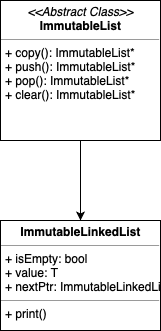

The diagram above was exported from draw.io. Its source (the exported page's mxGraphModel, read from the mxfile embedded in the PNG):
<mxGraphModel dx="770" dy="559" grid="1" gridSize="10" guides="1" tooltips="1" connect="1" arrows="1" fold="1" page="1" pageScale="1" pageWidth="827" pageHeight="1169" math="0" shadow="0">
  <root>
    <mxCell id="WIyWlLk6GJQsqaUBKTNV-0" />
    <mxCell id="WIyWlLk6GJQsqaUBKTNV-1" parent="WIyWlLk6GJQsqaUBKTNV-0" />
    <mxCell id="-kaAqXMwQL-8JrHYIbr7-8" value="" style="edgeStyle=orthogonalEdgeStyle;rounded=0;orthogonalLoop=1;jettySize=auto;html=1;" edge="1" parent="WIyWlLk6GJQsqaUBKTNV-1" source="-kaAqXMwQL-8JrHYIbr7-1">
      <mxGeometry relative="1" as="geometry">
        <mxPoint x="370" y="290" as="targetPoint" />
      </mxGeometry>
    </mxCell>
    <mxCell id="-kaAqXMwQL-8JrHYIbr7-1" value="&lt;p style=&quot;margin: 0px ; margin-top: 4px ; text-align: center&quot;&gt;&lt;i&gt;&amp;lt;&amp;lt;Abstract Class&amp;gt;&amp;gt;&lt;/i&gt;&lt;br&gt;&lt;b&gt;ImmutableList&lt;/b&gt;&lt;/p&gt;&lt;hr size=&quot;1&quot;&gt;&lt;p style=&quot;margin: 0px ; margin-left: 4px&quot;&gt;+ copy(): ImmutableList*&lt;br&gt;+ push(): ImmutableList*&lt;/p&gt;&lt;p style=&quot;margin: 0px ; margin-left: 4px&quot;&gt;+ pop(): ImmutableList*&lt;/p&gt;&lt;p style=&quot;margin: 0px ; margin-left: 4px&quot;&gt;+ clear(): ImmutableList*&lt;/p&gt;" style="verticalAlign=top;align=left;overflow=fill;fontSize=12;fontFamily=Helvetica;html=1;" vertex="1" parent="WIyWlLk6GJQsqaUBKTNV-1">
      <mxGeometry x="290" y="70" width="160" height="140" as="geometry" />
    </mxCell>
    <mxCell id="-kaAqXMwQL-8JrHYIbr7-6" value="&lt;p style=&quot;margin: 0px ; margin-top: 4px ; text-align: center&quot;&gt;&lt;b&gt;ImmutableLinkedList&lt;/b&gt;&lt;/p&gt;&lt;hr size=&quot;1&quot;&gt;&lt;p style=&quot;margin: 0px ; margin-left: 4px&quot;&gt;+ isEmpty: bool&lt;/p&gt;&lt;p style=&quot;margin: 0px ; margin-left: 4px&quot;&gt;+ value: T&lt;/p&gt;&lt;p style=&quot;margin: 0px ; margin-left: 4px&quot;&gt;+ nextPtr: ImmutableLinkedList*&lt;/p&gt;&lt;hr size=&quot;1&quot;&gt;&lt;p style=&quot;margin: 0px ; margin-left: 4px&quot;&gt;+ print()&lt;/p&gt;" style="verticalAlign=top;align=left;overflow=fill;fontSize=12;fontFamily=Helvetica;html=1;" vertex="1" parent="WIyWlLk6GJQsqaUBKTNV-1">
      <mxGeometry x="290" y="290" width="160" height="110" as="geometry" />
    </mxCell>
  </root>
</mxGraphModel>